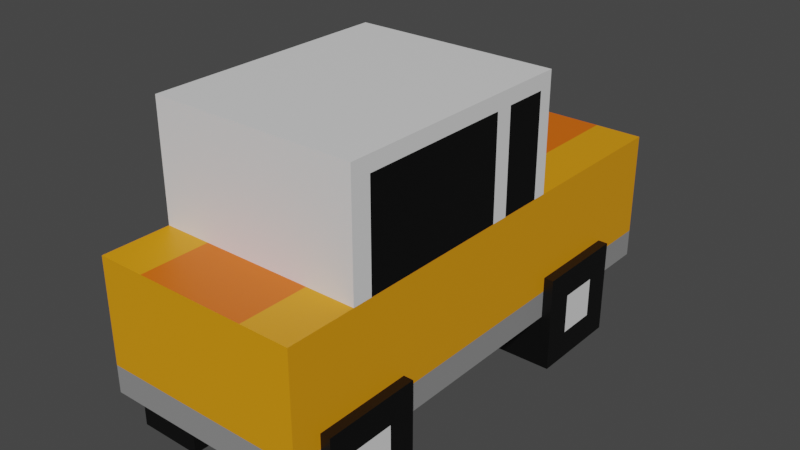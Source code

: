 # Source: Car2.blend  (saved by Blender 2.92.15; exported with 4.5.12 LTS)
import bpy
from mathutils import Matrix  # noqa: F401  (used for matrix-valued properties, if any)

bpy.ops.wm.read_factory_settings(use_empty=True)
scene = bpy.context.scene
scene.name = 'Scene'

# ---- collections
col_collection = bpy.data.collections.new('Collection'); scene.collection.children.link(col_collection)

# ---- materials (node trees are filled in below, after node groups)
mat_top = bpy.data.materials.new('Top')
mat_top.use_transparent_shadow = False
mat_body = bpy.data.materials.new('Body')
mat_body.use_transparent_shadow = False
mat_windows = bpy.data.materials.new('Windows')
mat_windows.use_transparent_shadow = False
mat_rim = bpy.data.materials.new('Rim')
mat_rim.use_transparent_shadow = False
mat_stripe = bpy.data.materials.new('Stripe')
mat_stripe.use_transparent_shadow = False
mat_tireouter = bpy.data.materials.new('TireOuter')
mat_tireouter.use_transparent_shadow = False
mat_tireinner = bpy.data.materials.new('TireInner')
mat_tireinner.use_transparent_shadow = False

# ---- material node trees
mat_top.use_nodes = True; mat_top.node_tree.nodes.clear()
_N = mat_top.node_tree.nodes; _L = mat_top.node_tree.links
n0 = _N.new('ShaderNodeBsdfPrincipled'); n0.name = 'Principled BSDF'; n0.location = (10, 300)
n0.distribution = 'GGX'
n0.subsurface_method = 'BURLEY'
n0.inputs[3].default_value = 1.45
n0.inputs[27].default_value = (0.0, 0.0, 0.0, 1.0)
n0.inputs[28].default_value = 1.0
n1 = _N.new('ShaderNodeOutputMaterial'); n1.name = 'Material Output'; n1.location = (300, 300)
_L.new(n0.outputs[0], n1.inputs[0])
n1.is_active_output = True
mat_body.use_nodes = True; mat_body.node_tree.nodes.clear()
_N = mat_body.node_tree.nodes; _L = mat_body.node_tree.links
n0 = _N.new('ShaderNodeBsdfPrincipled'); n0.name = 'Principled BSDF'; n0.location = (10, 300)
n0.distribution = 'GGX'
n0.subsurface_method = 'BURLEY'
n0.inputs[0].default_value = (0.7991, 0.3131, 0.002365, 1.0)
n0.inputs[3].default_value = 1.45
n0.inputs[27].default_value = (0.0, 0.0, 0.0, 1.0)
n0.inputs[28].default_value = 1.0
n1 = _N.new('ShaderNodeOutputMaterial'); n1.name = 'Material Output'; n1.location = (300, 300)
_L.new(n0.outputs[0], n1.inputs[0])
n1.is_active_output = True
mat_windows.use_nodes = True; mat_windows.node_tree.nodes.clear()
_N = mat_windows.node_tree.nodes; _L = mat_windows.node_tree.links
n0 = _N.new('ShaderNodeBsdfPrincipled'); n0.name = 'Principled BSDF'; n0.location = (10, 300)
n0.distribution = 'GGX'
n0.subsurface_method = 'BURLEY'
n0.inputs[0].default_value = (0.0, 0.0, 0.0, 1.0)
n0.inputs[3].default_value = 1.45
n0.inputs[27].default_value = (0.0, 0.0, 0.0, 1.0)
n0.inputs[28].default_value = 1.0
n1 = _N.new('ShaderNodeOutputMaterial'); n1.name = 'Material Output'; n1.location = (300, 300)
_L.new(n0.outputs[0], n1.inputs[0])
n1.is_active_output = True
mat_rim.use_nodes = True; mat_rim.node_tree.nodes.clear()
_N = mat_rim.node_tree.nodes; _L = mat_rim.node_tree.links
n0 = _N.new('ShaderNodeBsdfPrincipled'); n0.name = 'Principled BSDF'; n0.location = (10, 300)
n0.distribution = 'GGX'
n0.subsurface_method = 'BURLEY'
n0.inputs[0].default_value = (0.2697, 0.2697, 0.2697, 1.0)
n0.inputs[3].default_value = 1.45
n0.inputs[27].default_value = (0.0, 0.0, 0.0, 1.0)
n0.inputs[28].default_value = 1.0
n1 = _N.new('ShaderNodeOutputMaterial'); n1.name = 'Material Output'; n1.location = (300, 300)
_L.new(n0.outputs[0], n1.inputs[0])
n1.is_active_output = True
mat_stripe.use_nodes = True; mat_stripe.node_tree.nodes.clear()
_N = mat_stripe.node_tree.nodes; _L = mat_stripe.node_tree.links
n0 = _N.new('ShaderNodeBsdfPrincipled'); n0.name = 'Principled BSDF'; n0.location = (10, 300)
n0.distribution = 'GGX'
n0.subsurface_method = 'BURLEY'
n0.inputs[0].default_value = (0.7991, 0.1377, 0.0, 1.0)
n0.inputs[3].default_value = 1.45
n0.inputs[27].default_value = (0.0, 0.0, 0.0, 1.0)
n0.inputs[28].default_value = 1.0
n1 = _N.new('ShaderNodeOutputMaterial'); n1.name = 'Material Output'; n1.location = (300, 300)
_L.new(n0.outputs[0], n1.inputs[0])
n1.is_active_output = True
mat_tireouter.use_nodes = True; mat_tireouter.node_tree.nodes.clear()
_N = mat_tireouter.node_tree.nodes; _L = mat_tireouter.node_tree.links
n0 = _N.new('ShaderNodeBsdfPrincipled'); n0.name = 'Principled BSDF'; n0.location = (10, 300)
n0.distribution = 'GGX'
n0.subsurface_method = 'BURLEY'
n0.inputs[3].default_value = 1.45
n0.inputs[27].default_value = (0.0, 0.0, 0.0, 1.0)
n0.inputs[28].default_value = 1.0
n1 = _N.new('ShaderNodeOutputMaterial'); n1.name = 'Material Output'; n1.location = (300, 300)
_L.new(n0.outputs[0], n1.inputs[0])
n1.is_active_output = True
mat_tireinner.use_nodes = True; mat_tireinner.node_tree.nodes.clear()
_N = mat_tireinner.node_tree.nodes; _L = mat_tireinner.node_tree.links
n0 = _N.new('ShaderNodeBsdfPrincipled'); n0.name = 'Principled BSDF'; n0.location = (10, 300)
n0.distribution = 'GGX'
n0.subsurface_method = 'BURLEY'
n0.inputs[0].default_value = (0.0, 0.0, 0.0, 1.0)
n0.inputs[3].default_value = 1.45
n0.inputs[27].default_value = (0.0, 0.0, 0.0, 1.0)
n0.inputs[28].default_value = 1.0
n1 = _N.new('ShaderNodeOutputMaterial'); n1.name = 'Material Output'; n1.location = (300, 300)
_L.new(n0.outputs[0], n1.inputs[0])
n1.is_active_output = True

# ---- world
world_world = bpy.data.worlds.new('World'); scene.world = world_world
world_world.use_nodes = True; world_world.node_tree.nodes.clear()
_N = world_world.node_tree.nodes; _L = world_world.node_tree.links
n0 = _N.new('ShaderNodeOutputWorld'); n0.name = 'World Output'; n0.location = (300, 300)
n1 = _N.new('ShaderNodeBackground'); n1.name = 'Background'; n1.location = (10, 300)
n1.inputs[0].default_value = (0.05088, 0.05088, 0.05088, 1.0)
_L.new(n1.outputs[0], n0.inputs[0])
n0.is_active_output = True
world_world.color = (0.05088, 0.05088, 0.05088)
world_world.use_sun_shadow = False
world_world.sun_shadow_jitter_overblur = 0.0

# ---- meshes
me_cube_001 = bpy.data.meshes.new('Cube.001')
me_cube_001.from_pydata([(-1.0, 0.6242, 0.7257), (-1.0, 0.6242, 2.0), (1.0, 0.6242, 0.7257), (1.0, 0.6242, 2.0), (-1.0, -0.07739, 0.7257), (-1.0, -0.6757, 0.7257), (-1.0, -0.6757, 2.0), (-1.0, 0.09534, 2.0), (1.0, -0.6757, 0.7257), (1.0, -0.07739, 0.7257), (1.0, 0.09534, 2.0), (1.0, -0.6757, 2.0), (-1.0, -0.6757, 3.121), (-1.0, 0.09534, 3.121), (1.0, 0.09534, 3.121), (1.0, -0.6757, 3.121), (1.0, -0.6757, 2.974), (-1.0, -0.6757, 2.974), (1.0, 0.09534, 2.974), (-1.0, 0.09534, 2.974), (-1.0, -0.1387, 0.7257), (-1.0, -0.6144, 0.7257), (-1.0, -0.6144, 2.0), (-1.0, -0.1387, 2.0), (1.0, -0.6144, 0.7257), (1.0, -0.1387, 0.7257), (1.0, -0.1387, 2.0), (1.0, -0.6144, 2.0), (-1.0, -0.6144, 3.121), (-1.0, -0.1387, 3.121), (1.0, -0.1387, 3.121), (1.0, -0.6144, 3.121), (-1.0, -0.6144, 2.974), (-1.0, -0.1387, 2.974), (1.0, -0.1387, 2.974), (1.0, -0.6144, 2.974), (-1.0, -0.886, 0.7257), (1.0, -0.886, 2.0), (-1.0, -0.886, 2.0), (1.0, -0.886, 0.7257), (0.5342, 0.6242, 0.7257), (-0.5342, 0.6242, 0.7257), (-0.5342, 0.6242, 2.0), (0.5342, 0.6242, 2.0), (-0.5342, 0.09534, 2.0), (0.5342, 0.09534, 2.0), (-0.5342, -0.6757, 2.0), (0.5342, -0.6757, 2.0), (0.5342, -0.07739, 0.7257), (-0.5342, -0.07739, 0.7257), (0.5342, -0.6757, 0.7257), (-0.5342, -0.6757, 0.7257), (-0.5342, 0.09534, 3.121), (0.5342, 0.09534, 3.121), (-0.5342, -0.6757, 3.121), (0.5342, -0.6757, 3.121), (-0.5342, 0.09534, 2.974), (0.5342, 0.09534, 2.974), (0.5342, -0.6757, 2.974), (-0.5342, -0.6757, 2.974), (-0.5342, -0.1387, 3.121), (0.5342, -0.1387, 3.121), (-0.5342, -0.6144, 3.121), (0.5342, -0.6144, 3.121), (0.5342, -0.1387, 0.7257), (-0.5342, -0.1387, 0.7257), (0.5342, -0.6144, 0.7257), (-0.5342, -0.6144, 0.7257), (-0.5342, -0.886, 2.0), (0.5342, -0.886, 2.0), (0.5342, -0.886, 0.7257), (-0.5342, -0.886, 0.7257), (-1.0, 0.05136, 2.0), (1.0, -0.08891, 0.7257), (-1.0, 0.05136, 3.121), (-1.0, 0.05136, 2.974), (-1.0, -0.08891, 0.7257), (1.0, 0.05136, 2.0), (1.0, 0.05136, 3.121), (1.0, 0.05136, 2.974), (-0.5342, -0.08891, 0.7257), (0.5342, -0.08891, 0.7257), (0.5342, 0.05136, 3.121), (-0.5342, 0.05136, 3.121), (-1.0, -0.1244, 0.7257), (1.0, -0.08419, 2.0), (1.0, -0.08419, 3.121), (1.0, -0.08419, 2.974), (-0.5342, -0.1244, 0.7257), (0.5342, -0.1244, 0.7257), (0.5342, -0.08419, 3.121), (-0.5342, -0.08419, 3.121), (-1.0, -0.08419, 2.0), (1.0, -0.1244, 0.7257), (-1.0, -0.08419, 3.121), (-1.0, -0.08419, 2.974), (-1.0, 0.6242, 0.9913), (1.0, 0.6242, 0.9913), (1.0, -0.04139, 0.9913), (1.0, -0.6757, 0.9913), (-1.0, -0.6757, 0.9913), (-1.0, -0.04139, 0.9913), (-1.0, -0.6144, 0.9913), (-1.0, -0.1387, 0.9913), (1.0, -0.1387, 0.9913), (1.0, -0.6144, 0.9913), (-1.0, -0.886, 0.9913), (1.0, -0.886, 0.9913), (-0.5342, 0.6242, 0.9913), (0.5342, 0.6242, 0.9913), (1.0, -0.05967, 0.9913), (-1.0, -0.05967, 0.9913), (-1.0, -0.116, 0.9913), (1.0, -0.116, 0.9913), (-0.5342, -0.886, 0.9913), (0.5342, -0.886, 0.9913)], [], [(101, 7, 1, 96), (109, 43, 3, 97), (42, 1, 7, 44), (58, 16, 15, 55), (40, 2, 9, 48), (66, 24, 8, 50), (97, 3, 10, 98), (105, 27, 11, 99), (106, 38, 6, 100), (111, 72, 7, 101), (62, 28, 12, 54), (79, 18, 14, 78), (32, 17, 12, 28), (56, 19, 13, 52), (44, 7, 19, 56), (22, 6, 17, 32), (77, 10, 18, 79), (47, 11, 16, 58), (11, 27, 35, 16), (27, 26, 34, 35), (92, 23, 33, 95), (23, 22, 32, 33), (95, 33, 29, 94), (33, 32, 28, 29), (16, 35, 31, 15), (35, 34, 30, 31), (91, 94, 29, 60), (60, 29, 28, 62), (100, 6, 22, 102), (102, 22, 23, 103), (113, 85, 26, 104), (104, 26, 27, 105), (89, 93, 25, 64), (64, 25, 24, 66), (46, 6, 38, 68), (50, 8, 39, 70), (99, 11, 37, 107), (106, 114, 68, 38), (5, 51, 71, 36), (51, 50, 70, 71), (11, 47, 69, 37), (47, 46, 68, 69), (20, 65, 67, 21), (65, 64, 66, 67), (84, 88, 65, 20), (88, 89, 64, 65), (30, 61, 63, 31), (61, 60, 62, 63), (86, 90, 61, 30), (90, 91, 60, 61), (6, 46, 59, 17), (46, 47, 58, 59), (10, 45, 57, 18), (45, 44, 56, 57), (18, 57, 53, 14), (57, 56, 52, 53), (31, 63, 55, 15), (63, 62, 54, 55), (21, 67, 51, 5), (67, 66, 50, 51), (0, 41, 49, 4), (41, 40, 48, 49), (17, 59, 54, 12), (59, 58, 55, 54), (3, 43, 45, 10), (43, 42, 44, 45), (96, 1, 42, 108), (108, 42, 43, 109), (53, 52, 83, 82), (14, 53, 82, 78), (49, 48, 81, 80), (4, 49, 80, 76), (48, 9, 73, 81), (98, 10, 77, 110), (52, 13, 74, 83), (19, 75, 74, 13), (7, 72, 75, 19), (85, 77, 79, 87), (87, 79, 78, 86), (112, 92, 72, 111), (103, 23, 92, 112), (34, 87, 86, 30), (26, 85, 87, 34), (82, 83, 91, 90), (78, 82, 90, 86), (80, 81, 89, 88), (76, 80, 88, 84), (81, 73, 93, 89), (110, 77, 85, 113), (83, 74, 94, 91), (75, 95, 94, 74), (72, 92, 95, 75), (73, 110, 113, 93), (20, 103, 112, 84), (84, 112, 111, 76), (9, 98, 110, 73), (41, 108, 109, 40), (0, 96, 108, 41), (36, 71, 114, 106), (8, 99, 107, 39), (25, 104, 105, 24), (93, 113, 104, 25), (21, 102, 103, 20), (5, 100, 102, 21), (76, 111, 101, 4), (36, 106, 100, 5), (24, 105, 99, 8), (2, 97, 98, 9), (40, 109, 97, 2), (4, 101, 96, 0), (114, 71, 70, 115), (68, 114, 115, 69), (115, 70, 39, 107), (69, 115, 107, 37)])
me_cube_001.polygons.foreach_set('material_index', [1, 1, 1, 0, 0, 0, 1, 1, 1, 1, 0, 0, 0, 0, 0, 0, 0, 0, 0, 2, 0, 2, 0, 0, 0, 0, 0, 0, 1, 1, 1, 1, 0, 0, 1, 0, 1, 1, 0, 0, 1, 4, 0, 0, 0, 0, 0, 0, 0, 0, 0, 0, 0, 0, 0, 0, 0, 0, 0, 0, 0, 0, 0, 0, 1, 4, 1, 1, 0, 0, 0, 0, 0, 1, 0, 0, 0, 2, 0, 1, 1, 0, 0, 0, 0, 0, 0, 0, 1, 0, 0, 2, 3, 3, 3, 3, 3, 3, 3, 3, 3, 3, 3, 3, 3, 3, 3, 3, 3, 3, 3, 1, 3, 1])
_uv = me_cube_001.uv_layers.new(name='UVMap')
_uv.uv.foreach_set('vector', [0.4271, 0.1196, 0.625, 0.1196, 0.625, 0.25, 0.4271, 0.25, 0.4271, 0.4167, 0.625, 0.4167, 0.625, 0.5, 0.4271, 0.5, 0.7917, 0.5, 0.875, 0.5, 0.875, 0.6304, 0.7917, 0.6304, 0.7083, 0.7137, 0.625, 0.7137, 0.625, 0.7137, 0.7083, 0.7137, 0.2917, 0.5, 0.375, 0.5, 0.375, 0.6304, 0.2917, 0.6304, 0.2917, 0.686, 0.375, 0.686, 0.375, 0.7137, 0.2917, 0.7137, 0.4271, 0.5, 0.625, 0.5, 0.625, 0.6304, 0.4271, 0.6304, 0.4271, 0.686, 0.625, 0.686, 0.625, 0.7137, 0.4271, 0.7137, 0.4271, 0.019, 0.625, 0.019, 0.625, 0.03626, 0.4271, 0.03626, 0.4271, 0.1144, 0.625, 0.1144, 0.625, 0.1196, 0.4271, 0.1196, 0.7917, 0.686, 0.875, 0.686, 0.875, 0.7137, 0.7917, 0.7137, 0.625, 0.6356, 0.625, 0.6304, 0.625, 0.6304, 0.625, 0.6356, 0.625, 0.06404, 0.625, 0.03626, 0.625, 0.03626, 0.625, 0.06404, 0.7917, 0.6304, 0.875, 0.6304, 0.875, 0.6304, 0.7917, 0.6304, 0.7917, 0.6304, 0.875, 0.6304, 0.875, 0.6304, 0.7917, 0.6304, 0.625, 0.06404, 0.625, 0.03626, 0.625, 0.03626, 0.625, 0.06404, 0.625, 0.6356, 0.625, 0.6304, 0.625, 0.6304, 0.625, 0.6356, 0.7083, 0.7137, 0.625, 0.7137, 0.625, 0.7137, 0.7083, 0.7137, 0.625, 0.7137, 0.625, 0.686, 0.625, 0.686, 0.625, 0.7137, 0.625, 0.686, 0.625, 0.6582, 0.625, 0.6582, 0.625, 0.686, 0.625, 0.09829, 0.625, 0.09182, 0.625, 0.09182, 0.625, 0.09829, 0.625, 0.09182, 0.625, 0.06404, 0.625, 0.06404, 0.625, 0.09182, 0.625, 0.09829, 0.625, 0.09182, 0.625, 0.09182, 0.625, 0.09829, 0.625, 0.09182, 0.625, 0.06404, 0.625, 0.06404, 0.625, 0.09182, 0.625, 0.7137, 0.625, 0.686, 0.625, 0.686, 0.625, 0.7137, 0.625, 0.686, 0.625, 0.6582, 0.625, 0.6582, 0.625, 0.686, 0.7917, 0.6517, 0.875, 0.6517, 0.875, 0.6582, 0.7917, 0.6582, 0.7917, 0.6582, 0.875, 0.6582, 0.875, 0.686, 0.7917, 0.686, 0.4271, 0.03626, 0.625, 0.03626, 0.625, 0.06404, 0.4271, 0.06404, 0.4271, 0.06404, 0.625, 0.06404, 0.625, 0.09182, 0.4271, 0.09182, 0.4271, 0.6517, 0.625, 0.6517, 0.625, 0.6582, 0.4271, 0.6582, 0.4271, 0.6582, 0.625, 0.6582, 0.625, 0.686, 0.4271, 0.686, 0.2917, 0.6517, 0.375, 0.6517, 0.375, 0.6582, 0.2917, 0.6582, 0.2917, 0.6582, 0.375, 0.6582, 0.375, 0.686, 0.2917, 0.686, 0.7917, 0.7137, 0.875, 0.7137, 0.875, 0.731, 0.7917, 0.731, 0.2917, 0.7137, 0.375, 0.7137, 0.375, 0.731, 0.2917, 0.731, 0.4271, 0.7137, 0.625, 0.7137, 0.625, 0.731, 0.4271, 0.731, 0.2813, 0.731, 0.3153, 0.731, 0.7917, 0.731, 0.875, 0.731, 0.125, 0.7137, 0.2083, 0.7137, 0.2083, 0.731, 0.125, 0.731, 0.2083, 0.7137, 0.2917, 0.7137, 0.2917, 0.731, 0.2083, 0.731, 0.625, 0.7137, 0.7083, 0.7137, 0.7083, 0.731, 0.625, 0.731, 0.7083, 0.7137, 0.7917, 0.7137, 0.7917, 0.731, 0.7083, 0.731, 0.125, 0.6582, 0.2083, 0.6582, 0.2083, 0.686, 0.125, 0.686, 0.2083, 0.6582, 0.2917, 0.6582, 0.2917, 0.686, 0.2083, 0.686, 0.125, 0.6517, 0.2083, 0.6517, 0.2083, 0.6582, 0.125, 0.6582, 0.2083, 0.6517, 0.2917, 0.6517, 0.2917, 0.6582, 0.2083, 0.6582, 0.625, 0.6582, 0.7083, 0.6582, 0.7083, 0.686, 0.625, 0.686, 0.7083, 0.6582, 0.7917, 0.6582, 0.7917, 0.686, 0.7083, 0.686, 0.625, 0.6517, 0.7083, 0.6517, 0.7083, 0.6582, 0.625, 0.6582, 0.7083, 0.6517, 0.7917, 0.6517, 0.7917, 0.6582, 0.7083, 0.6582, 0.875, 0.7137, 0.7917, 0.7137, 0.7917, 0.7137, 0.875, 0.7137, 0.7917, 0.7137, 0.7083, 0.7137, 0.7083, 0.7137, 0.7917, 0.7137, 0.625, 0.6304, 0.7083, 0.6304, 0.7083, 0.6304, 0.625, 0.6304, 0.7083, 0.6304, 0.7917, 0.6304, 0.7917, 0.6304, 0.7083, 0.6304, 0.625, 0.6304, 0.7083, 0.6304, 0.7083, 0.6304, 0.625, 0.6304, 0.7083, 0.6304, 0.7917, 0.6304, 0.7917, 0.6304, 0.7083, 0.6304, 0.625, 0.686, 0.7083, 0.686, 0.7083, 0.7137, 0.625, 0.7137, 0.7083, 0.686, 0.7917, 0.686, 0.7917, 0.7137, 0.7083, 0.7137, 0.125, 0.686, 0.2083, 0.686, 0.2083, 0.7137, 0.125, 0.7137, 0.2083, 0.686, 0.2917, 0.686, 0.2917, 0.7137, 0.2083, 0.7137, 0.125, 0.5, 0.2083, 0.5, 0.2083, 0.6304, 0.125, 0.6304, 0.2083, 0.5, 0.2917, 0.5, 0.2917, 0.6304, 0.2083, 0.6304, 0.875, 0.7137, 0.7917, 0.7137, 0.7917, 0.7137, 0.875, 0.7137, 0.7917, 0.7137, 0.7083, 0.7137, 0.7083, 0.7137, 0.7917, 0.7137, 0.625, 0.5, 0.7083, 0.5, 0.7083, 0.6304, 0.625, 0.6304, 0.7083, 0.5, 0.7917, 0.5, 0.7917, 0.6304, 0.7083, 0.6304, 0.4271, 0.25, 0.625, 0.25, 0.625, 0.3333, 0.4271, 0.3333, 0.4271, 0.3333, 0.625, 0.3333, 0.625, 0.4167, 0.4271, 0.4167, 0.7083, 0.6304, 0.7917, 0.6304, 0.7917, 0.6356, 0.7083, 0.6356, 0.625, 0.6304, 0.7083, 0.6304, 0.7083, 0.6356, 0.625, 0.6356, 0.2083, 0.6304, 0.2917, 0.6304, 0.2917, 0.6356, 0.2083, 0.6356, 0.125, 0.6304, 0.2083, 0.6304, 0.2083, 0.6356, 0.125, 0.6356, 0.2917, 0.6304, 0.375, 0.6304, 0.375, 0.6356, 0.2917, 0.6356, 0.4271, 0.6304, 0.625, 0.6304, 0.625, 0.6356, 0.4271, 0.6356, 0.7917, 0.6304, 0.875, 0.6304, 0.875, 0.6356, 0.7917, 0.6356, 0.625, 0.1196, 0.625, 0.1144, 0.625, 0.1144, 0.625, 0.1196, 0.625, 0.1196, 0.625, 0.1144, 0.625, 0.1144, 0.625, 0.1196, 0.625, 0.6517, 0.625, 0.6356, 0.625, 0.6356, 0.625, 0.6517, 0.625, 0.6517, 0.625, 0.6356, 0.625, 0.6356, 0.625, 0.6517, 0.4271, 0.09829, 0.625, 0.09829, 0.625, 0.1144, 0.4271, 0.1144, 0.4271, 0.09182, 0.625, 0.09182, 0.625, 0.09829, 0.4271, 0.09829, 0.625, 0.6582, 0.625, 0.6517, 0.625, 0.6517, 0.625, 0.6582, 0.625, 0.6582, 0.625, 0.6517, 0.625, 0.6517, 0.625, 0.6582, 0.7083, 0.6356, 0.7917, 0.6356, 0.7917, 0.6517, 0.7083, 0.6517, 0.625, 0.6356, 0.7083, 0.6356, 0.7083, 0.6517, 0.625, 0.6517, 0.2083, 0.6356, 0.2917, 0.6356, 0.2917, 0.6517, 0.2083, 0.6517, 0.125, 0.6356, 0.2083, 0.6356, 0.2083, 0.6517, 0.125, 0.6517, 0.2917, 0.6356, 0.375, 0.6356, 0.375, 0.6517, 0.2917, 0.6517, 0.4271, 0.6356, 0.625, 0.6356, 0.625, 0.6517, 0.4271, 0.6517, 0.7917, 0.6356, 0.875, 0.6356, 0.875, 0.6517, 0.7917, 0.6517, 0.625, 0.1144, 0.625, 0.09829, 0.625, 0.09829, 0.625, 0.1144, 0.625, 0.1144, 0.625, 0.09829, 0.625, 0.09829, 0.625, 0.1144, 0.375, 0.6356, 0.4271, 0.6356, 0.4271, 0.6517, 0.375, 0.6517, 0.375, 0.09182, 0.4271, 0.09182, 0.4271, 0.09829, 0.375, 0.09829, 0.375, 0.09829, 0.4271, 0.09829, 0.4271, 0.1144, 0.375, 0.1144, 0.375, 0.6304, 0.4271, 0.6304, 0.4271, 0.6356, 0.375, 0.6356, 0.375, 0.3333, 0.4271, 0.3333, 0.4271, 0.4167, 0.375, 0.4167, 0.375, 0.25, 0.4271, 0.25, 0.4271, 0.3333, 0.375, 0.3333, 0.125, 0.731, 0.2083, 0.731, 0.3153, 0.731, 0.2813, 0.731, 0.375, 0.7137, 0.4271, 0.7137, 0.4271, 0.731, 0.375, 0.731, 0.375, 0.6582, 0.4271, 0.6582, 0.4271, 0.686, 0.375, 0.686, 0.375, 0.6517, 0.4271, 0.6517, 0.4271, 0.6582, 0.375, 0.6582, 0.375, 0.06404, 0.4271, 0.06404, 0.4271, 0.09182, 0.375, 0.09182, 0.375, 0.03626, 0.4271, 0.03626, 0.4271, 0.06404, 0.375, 0.06404, 0.375, 0.1144, 0.4271, 0.1144, 0.4271, 0.1196, 0.375, 0.1196, 0.375, 0.019, 0.4271, 0.019, 0.4271, 0.03626, 0.375, 0.03626, 0.375, 0.686, 0.4271, 0.686, 0.4271, 0.7137, 0.375, 0.7137, 0.375, 0.5, 0.4271, 0.5, 0.4271, 0.6304, 0.375, 0.6304, 0.375, 0.4167, 0.4271, 0.4167, 0.4271, 0.5, 0.375, 0.5, 0.375, 0.1196, 0.4271, 0.1196, 0.4271, 0.25, 0.375, 0.25, 0.3153, 0.731, 0.2083, 0.731, 0.2917, 0.731, 0.3932, 0.731, 0.7917, 0.731, 0.3153, 0.731, 0.3932, 0.731, 0.7083, 0.731, 0.3932, 0.731, 0.2917, 0.731, 0.375, 0.731, 0.4271, 0.731, 0.7083, 0.731, 0.3932, 0.731, 0.4271, 0.731, 0.625, 0.731])
me_cube_001.materials.append(mat_top)
me_cube_001.materials.append(mat_body)
me_cube_001.materials.append(mat_windows)
me_cube_001.materials.append(mat_rim)
me_cube_001.materials.append(mat_stripe)
me_cube_001.use_remesh_fix_poles = True
me_cube_001.use_remesh_preserve_attributes = False
me_cube_001.use_mirror_vertex_groups = False
me_cube_001.update()
me_cube_002 = bpy.data.meshes.new('Cube.002')
me_cube_002.from_pydata([(-1.0, -1.0, -1.0), (-1.0, -1.0, 1.0), (-1.0, 1.0, -1.0), (-1.0, 1.0, 1.0), (1.0, -0.4222, -0.4222), (1.0, -0.4222, 0.4222), (1.0, 0.4222, -0.4222), (1.0, 0.4222, 0.4222), (1.0, 1.0, 1.0), (1.0, 1.0, -1.0), (1.0, -1.0, -1.0), (1.0, -1.0, 1.0)], [], [(0, 1, 3, 2), (2, 3, 8, 9), (6, 7, 5, 4), (10, 11, 1, 0), (2, 9, 10, 0), (8, 3, 1, 11), (7, 6, 9, 8), (6, 4, 10, 9), (5, 7, 8, 11), (4, 5, 11, 10)])
me_cube_002.polygons.foreach_set('material_index', [1, 1, 0, 1, 1, 1, 1, 1, 1, 1])
_uv = me_cube_002.uv_layers.new(name='UVMap')
_uv.uv.foreach_set('vector', [0.375, 0.0, 0.625, 0.0, 0.625, 0.25, 0.375, 0.25, 0.375, 0.25, 0.625, 0.25, 0.625, 0.5, 0.375, 0.5, 0.4195, 0.5445, 0.5805, 0.5445, 0.5805, 0.7055, 0.4195, 0.7055, 0.375, 0.75, 0.625, 0.75, 0.625, 1.0, 0.375, 1.0, 0.125, 0.5, 0.375, 0.5, 0.375, 0.75, 0.125, 0.75, 0.625, 0.5, 0.875, 0.5, 0.875, 0.75, 0.625, 0.75, 0.5805, 0.5445, 0.4195, 0.5445, 0.375, 0.5, 0.625, 0.5, 0.4195, 0.5445, 0.4195, 0.7055, 0.375, 0.75, 0.375, 0.5, 0.5805, 0.7055, 0.5805, 0.5445, 0.625, 0.5, 0.625, 0.75, 0.4195, 0.7055, 0.5805, 0.7055, 0.625, 0.75, 0.375, 0.75])
me_cube_002.materials.append(mat_tireouter)
me_cube_002.materials.append(mat_tireinner)
me_cube_002.use_remesh_fix_poles = True
me_cube_002.use_remesh_preserve_attributes = False
me_cube_002.use_mirror_vertex_groups = False
me_cube_002.update()
me_cube_003 = bpy.data.meshes.new('Cube.003')
me_cube_003.from_pydata([(-1.0, -1.0, -1.0), (-1.0, -1.0, 1.0), (-1.0, 1.0, -1.0), (-1.0, 1.0, 1.0), (1.0, -0.4222, -0.4222), (1.0, -0.4222, 0.4222), (1.0, 0.4222, -0.4222), (1.0, 0.4222, 0.4222), (1.0, 1.0, 1.0), (1.0, 1.0, -1.0), (1.0, -1.0, -1.0), (1.0, -1.0, 1.0)], [], [(0, 1, 3, 2), (2, 3, 8, 9), (6, 7, 5, 4), (10, 11, 1, 0), (2, 9, 10, 0), (8, 3, 1, 11), (7, 6, 9, 8), (6, 4, 10, 9), (5, 7, 8, 11), (4, 5, 11, 10)])
me_cube_003.polygons.foreach_set('material_index', [1, 1, 0, 1, 1, 1, 1, 1, 1, 1])
_uv = me_cube_003.uv_layers.new(name='UVMap')
_uv.uv.foreach_set('vector', [0.375, 0.0, 0.625, 0.0, 0.625, 0.25, 0.375, 0.25, 0.375, 0.25, 0.625, 0.25, 0.625, 0.5, 0.375, 0.5, 0.4195, 0.5445, 0.5805, 0.5445, 0.5805, 0.7055, 0.4195, 0.7055, 0.375, 0.75, 0.625, 0.75, 0.625, 1.0, 0.375, 1.0, 0.125, 0.5, 0.375, 0.5, 0.375, 0.75, 0.125, 0.75, 0.625, 0.5, 0.875, 0.5, 0.875, 0.75, 0.625, 0.75, 0.5805, 0.5445, 0.4195, 0.5445, 0.375, 0.5, 0.625, 0.5, 0.4195, 0.5445, 0.4195, 0.7055, 0.375, 0.75, 0.375, 0.5, 0.5805, 0.7055, 0.5805, 0.5445, 0.625, 0.5, 0.625, 0.75, 0.4195, 0.7055, 0.5805, 0.7055, 0.625, 0.75, 0.375, 0.75])
me_cube_003.materials.append(mat_tireouter)
me_cube_003.materials.append(mat_tireinner)
me_cube_003.use_remesh_fix_poles = True
me_cube_003.use_remesh_preserve_attributes = False
me_cube_003.use_mirror_vertex_groups = False
me_cube_003.update()
me_cube_004 = bpy.data.meshes.new('Cube.004')
me_cube_004.from_pydata([(-1.0, -0.4222, -0.4222), (-1.0, -0.4222, 0.4222), (-1.0, 0.4222, -0.4222), (-1.0, 0.4222, 0.4222), (1.0, -1.0, -1.0), (1.0, -1.0, 1.0), (1.0, 1.0, -1.0), (1.0, 1.0, 1.0), (-1.0, 1.0, -1.0), (-1.0, -1.0, -1.0), (-1.0, -1.0, 1.0), (-1.0, 1.0, 1.0)], [], [(0, 1, 3, 2), (8, 11, 7, 6), (6, 7, 5, 4), (4, 5, 10, 9), (8, 6, 4, 9), (7, 11, 10, 5), (0, 2, 8, 9), (1, 0, 9, 10), (3, 1, 10, 11), (2, 3, 11, 8)])
me_cube_004.polygons.foreach_set('material_index', [0, 1, 1, 1, 1, 1, 1, 1, 1, 1])
_uv = me_cube_004.uv_layers.new(name='UVMap')
_uv.uv.foreach_set('vector', [0.4195, 0.04455, 0.5805, 0.04455, 0.5805, 0.2055, 0.4195, 0.2055, 0.375, 0.25, 0.625, 0.25, 0.625, 0.5, 0.375, 0.5, 0.375, 0.5, 0.625, 0.5, 0.625, 0.75, 0.375, 0.75, 0.375, 0.75, 0.625, 0.75, 0.625, 1.0, 0.375, 1.0, 0.125, 0.5, 0.375, 0.5, 0.375, 0.75, 0.125, 0.75, 0.625, 0.5, 0.875, 0.5, 0.875, 0.75, 0.625, 0.75, 0.4195, 0.04455, 0.4195, 0.2055, 0.375, 0.25, 0.375, 0.0, 0.5805, 0.04455, 0.4195, 0.04455, 0.375, 0.0, 0.625, 0.0, 0.5805, 0.2055, 0.5805, 0.04455, 0.625, 0.0, 0.625, 0.25, 0.4195, 0.2055, 0.5805, 0.2055, 0.625, 0.25, 0.375, 0.25])
me_cube_004.materials.append(mat_tireouter)
me_cube_004.materials.append(mat_tireinner)
me_cube_004.use_remesh_fix_poles = True
me_cube_004.use_remesh_preserve_attributes = False
me_cube_004.use_mirror_vertex_groups = False
me_cube_004.update()
me_cube_005 = bpy.data.meshes.new('Cube.005')
me_cube_005.from_pydata([(-1.0, -0.4222, -0.4222), (-1.0, -0.4222, 0.4222), (-1.0, 0.4222, -0.4222), (-1.0, 0.4222, 0.4222), (1.0, -1.0, -1.0), (1.0, -1.0, 1.0), (1.0, 1.0, -1.0), (1.0, 1.0, 1.0), (-1.0, 1.0, -1.0), (-1.0, -1.0, -1.0), (-1.0, -1.0, 1.0), (-1.0, 1.0, 1.0)], [], [(0, 1, 3, 2), (8, 11, 7, 6), (6, 7, 5, 4), (4, 5, 10, 9), (8, 6, 4, 9), (7, 11, 10, 5), (0, 2, 8, 9), (1, 0, 9, 10), (3, 1, 10, 11), (2, 3, 11, 8)])
me_cube_005.polygons.foreach_set('material_index', [0, 1, 1, 1, 1, 1, 1, 1, 1, 1])
_uv = me_cube_005.uv_layers.new(name='UVMap')
_uv.uv.foreach_set('vector', [0.4195, 0.04455, 0.5805, 0.04455, 0.5805, 0.2055, 0.4195, 0.2055, 0.375, 0.25, 0.625, 0.25, 0.625, 0.5, 0.375, 0.5, 0.375, 0.5, 0.625, 0.5, 0.625, 0.75, 0.375, 0.75, 0.375, 0.75, 0.625, 0.75, 0.625, 1.0, 0.375, 1.0, 0.125, 0.5, 0.375, 0.5, 0.375, 0.75, 0.125, 0.75, 0.625, 0.5, 0.875, 0.5, 0.875, 0.75, 0.625, 0.75, 0.4195, 0.04455, 0.4195, 0.2055, 0.375, 0.25, 0.375, 0.0, 0.5805, 0.04455, 0.4195, 0.04455, 0.375, 0.0, 0.625, 0.0, 0.5805, 0.2055, 0.5805, 0.04455, 0.625, 0.0, 0.625, 0.25, 0.4195, 0.2055, 0.5805, 0.2055, 0.625, 0.25, 0.375, 0.25])
me_cube_005.materials.append(mat_tireouter)
me_cube_005.materials.append(mat_tireinner)
me_cube_005.use_remesh_fix_poles = True
me_cube_005.use_remesh_preserve_attributes = False
me_cube_005.use_mirror_vertex_groups = False
me_cube_005.update()

# ---- objects
ob_cube = bpy.data.objects.new('Cube', me_cube_001)
ob_cube_001 = bpy.data.objects.new('Cube.001', me_cube_002)
ob_cube_002 = bpy.data.objects.new('Cube.002', me_cube_003)
ob_cube_003 = bpy.data.objects.new('Cube.003', me_cube_004)
ob_cube_004 = bpy.data.objects.new('Cube.004', me_cube_005)

# ---- transforms, parenting, visibility, modifiers, constraints
ob_cube.location = (0.0, 0.0, 0.0)
ob_cube.scale = (1.0, 3.136, 1.0)
ob_cube.lineart.crease_threshold = 0.0
ob_cube_001.location = (0.7921, -2.034, 0.6626)
ob_cube_001.scale = (0.3023, 0.469, 0.469)
ob_cube_001.lineart.crease_threshold = 0.0
ob_cube_002.location = (0.7921, 0.8737, 0.6626)
ob_cube_002.scale = (0.3023, 0.469, 0.469)
ob_cube_002.lineart.crease_threshold = 0.0
ob_cube_003.location = (-0.7796, -2.034, 0.6626)
ob_cube_003.scale = (0.3159, 0.469, 0.469)
ob_cube_003.lineart.crease_threshold = 0.0
ob_cube_004.location = (-0.7796, 0.8737, 0.6626)
ob_cube_004.scale = (0.3159, 0.469, 0.469)
ob_cube_004.lineart.crease_threshold = 0.0

# ---- collection membership
col_collection.objects.link(ob_cube)
col_collection.objects.link(ob_cube_001)
col_collection.objects.link(ob_cube_002)
col_collection.objects.link(ob_cube_003)
col_collection.objects.link(ob_cube_004)

# ---- scene / render settings (as saved in the file)
scene.frame_start = 1; scene.frame_end = 250; scene.frame_set(1)
scene.render.engine = 'BLENDER_EEVEE_NEXT'
scene.cycles.use_denoising = False
scene.cycles.samples = 128
scene.cycles.sampling_pattern = 'TABULATED_SOBOL'
scene.cycles.use_adaptive_sampling = False
scene.cycles.use_light_tree = False
scene.view_settings.view_transform = 'Filmic'
bpy.context.view_layer.update()

# ---- added for rendering (the .blend has no active camera and no usable light): camera, sun
cam_auto = bpy.data.cameras.new('AutoCamera')
cam_auto.lens = 50.0
cam_auto.sensor_width = 36.0
cam_auto.clip_end = 1000.0
ob_auto_camera = bpy.data.objects.new('AutoCamera', cam_auto)
scene.collection.objects.link(ob_auto_camera)
ob_auto_camera.location = (5.53445, -7.05236, 6.08527)
ob_auto_camera.rotation_euler = (1.09748, -7.21219e-08, 0.694738)
scene.camera = ob_auto_camera
light_auto_sun = bpy.data.lights.new('AutoSun', 'SUN')
light_auto_sun.energy = 3.0
light_auto_sun.angle = 0.0523599
ob_auto_sun = bpy.data.objects.new('AutoSun', light_auto_sun)
scene.collection.objects.link(ob_auto_sun)
ob_auto_sun.rotation_euler = (0.872665, 0.174533, 0.523599)
bpy.context.view_layer.update()

